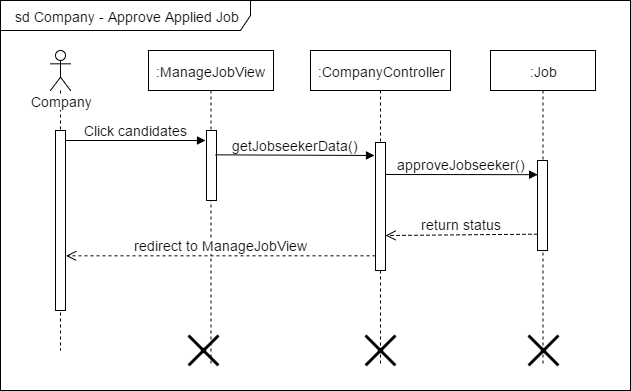

The diagram above was exported from draw.io. Its source (the exported page's mxGraphModel, read from the mxfile embedded in the PNG):
<mxGraphModel dx="1112" dy="454" grid="1" gridSize="10" guides="1" tooltips="1" connect="1" arrows="1" fold="1" page="1" pageScale="1" pageWidth="826" pageHeight="1169" math="0" shadow="0">
  <root>
    <mxCell id="0" />
    <mxCell id="1" parent="0" />
    <mxCell id="384453ffab074925-1" value="&lt;div style=&quot;text-align: left&quot;&gt;&lt;span&gt;sd Company - Approve Applied Job&lt;/span&gt;&lt;/div&gt;" style="shape=umlFrame;whiteSpace=wrap;html=1;fontSize=14;fontColor=none;width=250;height=30;" vertex="1" parent="1">
      <mxGeometry x="20" y="30" width="630" height="390" as="geometry" />
    </mxCell>
    <mxCell id="384453ffab074925-2" value="Company" style="shape=umlLifeline;participant=umlActor;perimeter=lifelinePerimeter;whiteSpace=wrap;html=1;container=1;collapsible=0;recursiveResize=0;verticalAlign=top;spacingTop=36;labelBackgroundColor=#ffffff;outlineConnect=0;fontSize=14;fontColor=none;" vertex="1" parent="1">
      <mxGeometry x="70" y="80" width="20" height="300" as="geometry" />
    </mxCell>
    <mxCell id="384453ffab074925-3" value="" style="html=1;points=[];perimeter=orthogonalPerimeter;fontSize=14;fontColor=none;" vertex="1" parent="384453ffab074925-2">
      <mxGeometry x="5" y="80" width="10" height="180" as="geometry" />
    </mxCell>
    <mxCell id="384453ffab074925-4" value=":ManageJobView" style="shape=umlLifeline;perimeter=lifelinePerimeter;whiteSpace=wrap;html=1;container=1;collapsible=0;recursiveResize=0;outlineConnect=0;fontSize=14;fontColor=none;" vertex="1" parent="1">
      <mxGeometry x="168" y="80" width="125" height="315" as="geometry" />
    </mxCell>
    <mxCell id="384453ffab074925-5" value="" style="html=1;points=[];perimeter=orthogonalPerimeter;fontSize=14;fontColor=none;" vertex="1" parent="384453ffab074925-4">
      <mxGeometry x="58" y="80" width="10" height="70" as="geometry" />
    </mxCell>
    <mxCell id="384453ffab074925-6" value="" style="shape=umlDestroy;whiteSpace=wrap;html=1;strokeWidth=3;fontSize=14;fontColor=none;" vertex="1" parent="384453ffab074925-4">
      <mxGeometry x="40" y="285" width="30" height="30" as="geometry" />
    </mxCell>
    <mxCell id="384453ffab074925-7" value=":CompanyController" style="shape=umlLifeline;perimeter=lifelinePerimeter;whiteSpace=wrap;html=1;container=1;collapsible=0;recursiveResize=0;outlineConnect=0;fontSize=14;fontColor=none;" vertex="1" parent="1">
      <mxGeometry x="330" y="80" width="140" height="315" as="geometry" />
    </mxCell>
    <mxCell id="384453ffab074925-8" value="" style="html=1;points=[];perimeter=orthogonalPerimeter;fontSize=14;fontColor=none;" vertex="1" parent="384453ffab074925-7">
      <mxGeometry x="65" y="92" width="10" height="128" as="geometry" />
    </mxCell>
    <mxCell id="384453ffab074925-9" value="" style="shape=umlDestroy;whiteSpace=wrap;html=1;strokeWidth=3;fontSize=14;fontColor=none;" vertex="1" parent="384453ffab074925-7">
      <mxGeometry x="55" y="285" width="30" height="30" as="geometry" />
    </mxCell>
    <mxCell id="384453ffab074925-10" value="Click candidates" style="html=1;verticalAlign=bottom;endArrow=block;strokeColor=#000000;fontSize=14;fontColor=none;exitX=1.043;exitY=0.057;exitPerimeter=0;" edge="1" source="384453ffab074925-3" parent="1">
      <mxGeometry x="85" y="170" as="geometry">
        <mxPoint x="90" y="170" as="sourcePoint" />
        <mxPoint x="225" y="170" as="targetPoint" />
      </mxGeometry>
    </mxCell>
    <mxCell id="384453ffab074925-11" value="redirect to ManageJobView" style="html=1;verticalAlign=bottom;endArrow=open;dashed=1;endSize=8;strokeColor=#000000;fontSize=14;fontColor=none;entryX=1.05;entryY=0.661;entryPerimeter=0;" edge="1" source="384453ffab074925-8" parent="1">
      <mxGeometry x="85.5" y="284.5" as="geometry">
        <mxPoint x="85.5" y="285.33333333333337" as="targetPoint" />
        <mxPoint x="380" y="285" as="sourcePoint" />
      </mxGeometry>
    </mxCell>
    <mxCell id="384453ffab074925-12" value=":Job" style="shape=umlLifeline;perimeter=lifelinePerimeter;whiteSpace=wrap;html=1;container=1;collapsible=0;recursiveResize=0;outlineConnect=0;fontSize=14;fontColor=none;" vertex="1" parent="1">
      <mxGeometry x="510" y="80" width="105" height="315" as="geometry" />
    </mxCell>
    <mxCell id="384453ffab074925-13" value="" style="html=1;points=[];perimeter=orthogonalPerimeter;fontSize=14;fontColor=none;" vertex="1" parent="384453ffab074925-12">
      <mxGeometry x="47" y="110" width="10" height="90" as="geometry" />
    </mxCell>
    <mxCell id="384453ffab074925-14" value="" style="shape=umlDestroy;whiteSpace=wrap;html=1;strokeWidth=3;fontSize=14;fontColor=none;" vertex="1" parent="384453ffab074925-12">
      <mxGeometry x="38" y="285" width="30" height="30" as="geometry" />
    </mxCell>
    <mxCell id="384453ffab074925-15" value="approveJobseeker()" style="html=1;verticalAlign=bottom;endArrow=block;entryX=0;entryY=0;strokeColor=#000000;fontSize=14;fontColor=none;exitX=1.017;exitY=0.253;exitPerimeter=0;" edge="1" source="384453ffab074925-8" parent="1">
      <mxGeometry x="395" y="204.16666666666674" as="geometry">
        <mxPoint x="410" y="204" as="sourcePoint" />
        <mxPoint x="557.1666666666667" y="204.16666666666674" as="targetPoint" />
      </mxGeometry>
    </mxCell>
    <mxCell id="384453ffab074925-16" value="return status" style="html=1;verticalAlign=bottom;endArrow=open;dashed=1;endSize=8;strokeColor=#000000;fontSize=14;fontColor=none;entryX=1.044;entryY=0.724;entryPerimeter=0;" edge="1" target="384453ffab074925-8" parent="1">
      <mxGeometry x="395.5" y="263.66666666666674" as="geometry">
        <mxPoint x="410" y="264" as="targetPoint" />
        <mxPoint x="557" y="263.66666666666674" as="sourcePoint" />
      </mxGeometry>
    </mxCell>
    <mxCell id="384453ffab074925-17" value="getJobseekerData()" style="html=1;verticalAlign=bottom;endArrow=block;entryX=-0.114;entryY=0.098;strokeColor=#000000;fontSize=14;fontColor=none;entryPerimeter=0;" edge="1" target="384453ffab074925-8" parent="1">
      <mxGeometry x="235" y="184.33333333333337" as="geometry">
        <mxPoint x="235" y="184.33333333333337" as="sourcePoint" />
        <mxPoint x="384.66666666666674" y="184.33333333333337" as="targetPoint" />
        <Array as="points" />
      </mxGeometry>
    </mxCell>
  </root>
</mxGraphModel>